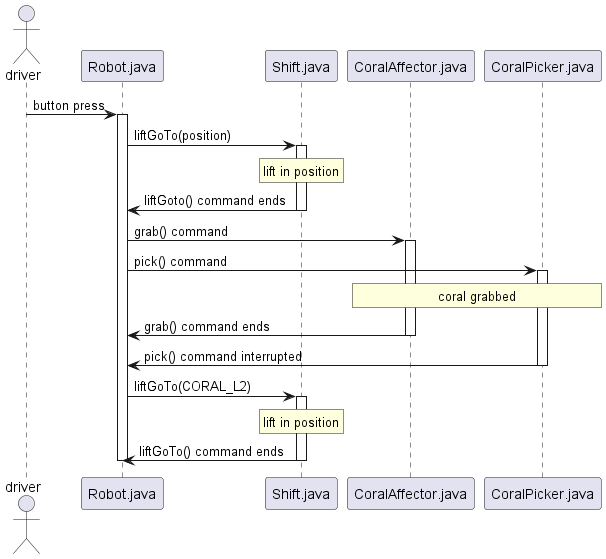

The diagram above was rendered by PlantUML. Its source (embedded in the PNG):
@startuml
actor driver
driver -> Robot.java : button press
activate Robot.java

Robot.java -> Shift.java : liftGoTo(position)
activate Shift.java
rnote over Shift.java : lift in position
Shift.java -> Robot.java : liftGoto() command ends
deactivate Shift.java

Robot.java -> CoralAffector.java : grab() command
activate CoralAffector.java

Robot.java -> CoralPicker.java : pick() command
activate CoralPicker.java

rnote over CoralAffector.java, CoralPicker.java : coral grabbed

CoralAffector.java -> Robot.java : grab() command ends
deactivate CoralAffector.java

CoralPicker.java -> Robot.java : pick() command interrupted
deactivate CoralPicker.java

Robot.java -> Shift.java : liftGoTo(CORAL_L2)
activate Shift.java
rnote over Shift.java : lift in position
Shift.java -> Robot.java : liftGoTo() command ends
deactivate Shift.java

deactivate Robot.java
@enduml